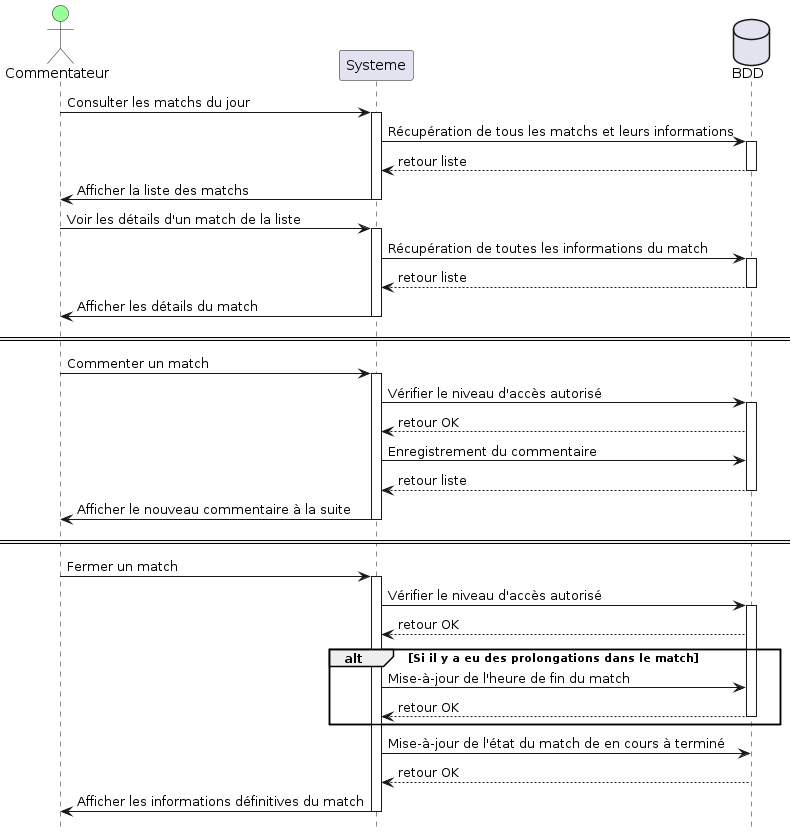

The diagram above was rendered by PlantUML. Its source (embedded in the PNG):
@startuml
hide footbox

actor Commentateur #99ff99
database BDD order 30

Commentateur -> Systeme ++ : Consulter les matchs du jour

Systeme -> BDD ++ : Récupération de tous les matchs et leurs informations
BDD --> Systeme -- : retour liste

Systeme -> Commentateur -- : Afficher la liste des matchs


Commentateur -> Systeme ++ : Voir les détails d'un match de la liste

Systeme -> BDD ++ : Récupération de toutes les informations du match
BDD --> Systeme -- : retour liste

Systeme -> Commentateur -- : Afficher les détails du match

== ==

Commentateur -> Systeme ++ : Commenter un match

Systeme -> BDD ++ : Vérifier le niveau d'accès autorisé
BDD --> Systeme: retour OK

Systeme -> BDD : Enregistrement du commentaire
BDD --> Systeme -- : retour liste

Systeme -> Commentateur -- : Afficher le nouveau commentaire à la suite

== ==

Commentateur -> Systeme ++ : Fermer un match

Systeme -> BDD ++ : Vérifier le niveau d'accès autorisé
BDD --> Systeme: retour OK

alt Si il y a eu des prolongations dans le match
  Systeme -> BDD : Mise-à-jour de l'heure de fin du match
  BDD --> Systeme -- : retour OK
end

Systeme -> BDD : Mise-à-jour de l'état du match de en cours à terminé
BDD --> Systeme -- : retour OK

Systeme -> Commentateur -- : Afficher les informations définitives du match
@enduml